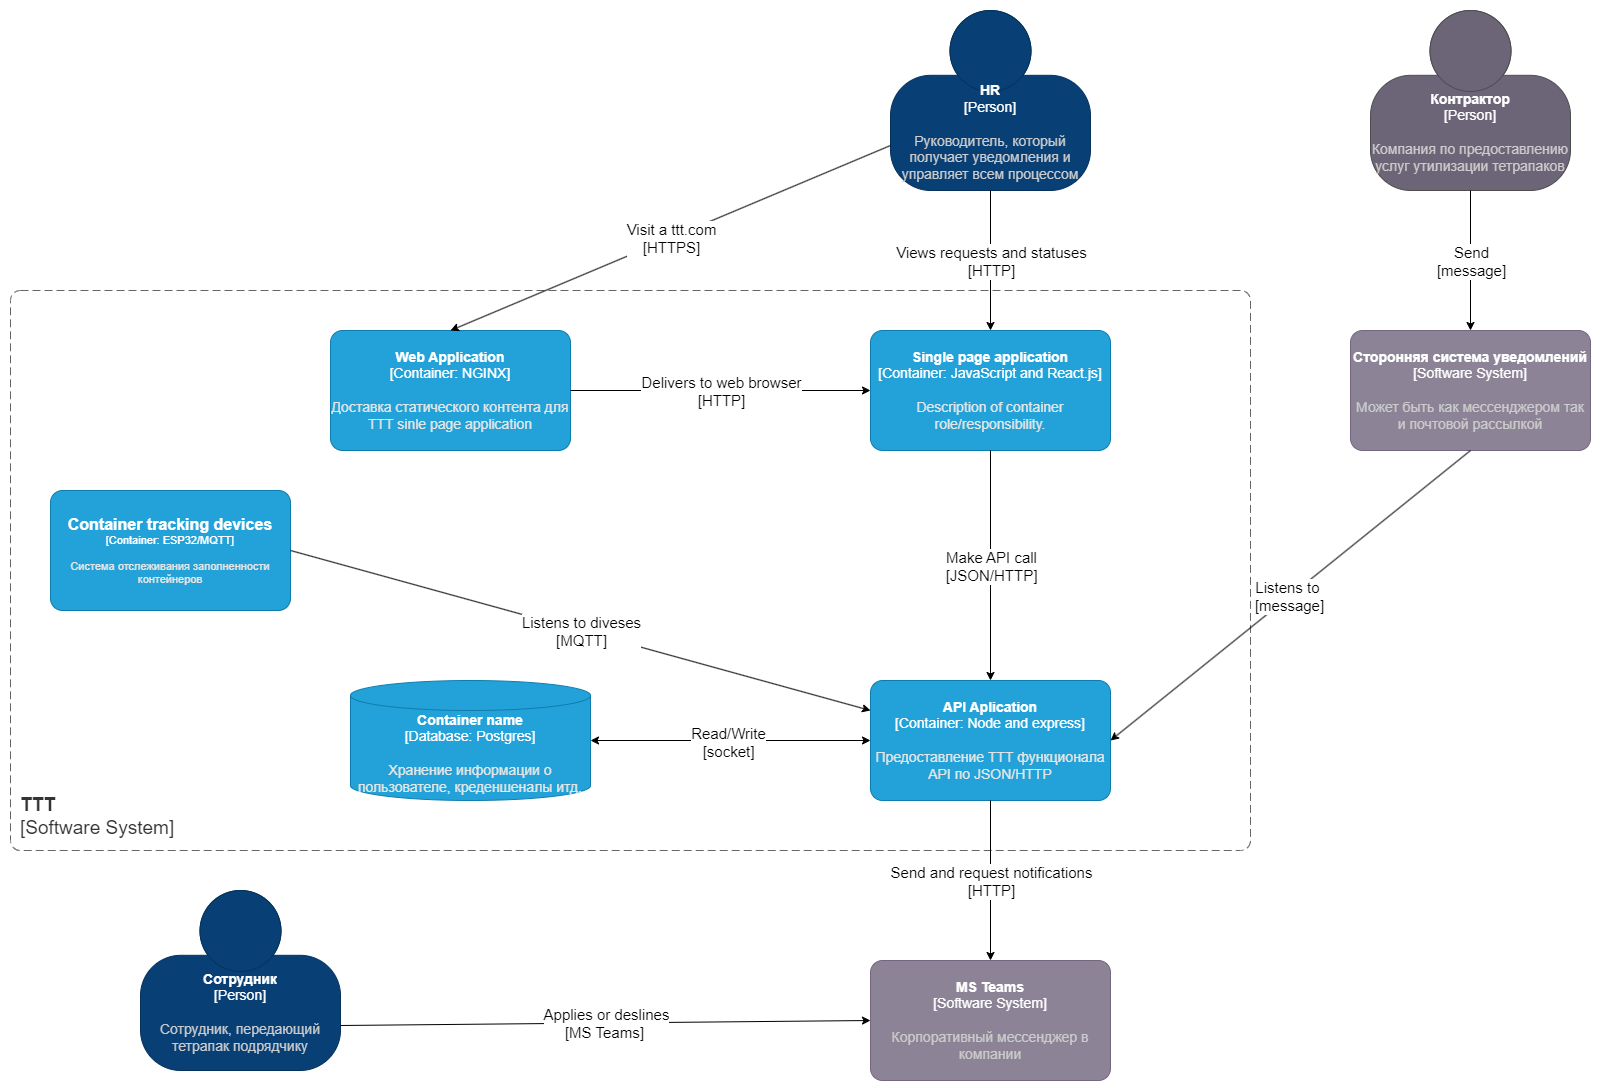

The diagram above was exported from draw.io. Its source (the exported page's mxGraphModel, read from the mxfile embedded in the PNG):
<mxGraphModel dx="2049" dy="1066" grid="1" gridSize="10" guides="1" tooltips="1" connect="1" arrows="1" fold="1" page="1" pageScale="1" pageWidth="1654" pageHeight="1169" math="0" shadow="0">
  <root>
    <mxCell id="0" />
    <mxCell id="1" parent="0" />
    <object placeholders="1" c4Name="Контрактор" c4Type="Person" c4Description="Компания по предоставлению услуг утилизации тетрапаков" label="&lt;font style=&quot;font-size: 14px;&quot;&gt;&lt;b style=&quot;font-size: 14px;&quot;&gt;%c4Name%&lt;/b&gt;&lt;/font&gt;&lt;div style=&quot;font-size: 14px;&quot;&gt;[%c4Type%]&lt;/div&gt;&lt;br style=&quot;font-size: 14px;&quot;&gt;&lt;div style=&quot;font-size: 14px;&quot;&gt;&lt;font style=&quot;font-size: 14px;&quot;&gt;&lt;font color=&quot;#cccccc&quot; style=&quot;font-size: 14px;&quot;&gt;%c4Description%&lt;/font&gt;&lt;/font&gt;&lt;/div&gt;" id="kFVW0IOZF7SV2Molz-uF-1">
      <mxCell style="html=1;fontSize=14;dashed=0;whiteSpace=wrap;fillColor=#6C6477;strokeColor=#4D4D4D;fontColor=#ffffff;shape=mxgraph.c4.person2;align=center;metaEdit=1;points=[[0.5,0,0],[1,0.5,0],[1,0.75,0],[0.75,1,0],[0.5,1,0],[0.25,1,0],[0,0.75,0],[0,0.5,0]];resizable=0;" vertex="1" parent="1">
        <mxGeometry x="1400" y="40" width="200" height="180" as="geometry" />
      </mxCell>
    </object>
    <object placeholders="1" c4Name="Сторонняя система уведомлений" c4Type="Software System" c4Description="Может быть как мессенджером так и почтовой рассылкой" label="&lt;font style=&quot;font-size: 14px;&quot;&gt;&lt;b style=&quot;font-size: 14px;&quot;&gt;%c4Name%&lt;/b&gt;&lt;/font&gt;&lt;div style=&quot;font-size: 14px;&quot;&gt;[%c4Type%]&lt;/div&gt;&lt;br style=&quot;font-size: 14px;&quot;&gt;&lt;div style=&quot;font-size: 14px;&quot;&gt;&lt;font style=&quot;font-size: 14px;&quot;&gt;&lt;font style=&quot;font-size: 14px;&quot; color=&quot;#cccccc&quot;&gt;%c4Description%&lt;/font&gt;&lt;/font&gt;&lt;/div&gt;" id="kFVW0IOZF7SV2Molz-uF-2">
      <mxCell style="rounded=1;whiteSpace=wrap;html=1;labelBackgroundColor=none;fillColor=#8C8496;fontColor=#ffffff;align=center;arcSize=10;strokeColor=#736782;metaEdit=1;resizable=0;points=[[0.25,0,0],[0.5,0,0],[0.75,0,0],[1,0.25,0],[1,0.5,0],[1,0.75,0],[0.75,1,0],[0.5,1,0],[0.25,1,0],[0,0.75,0],[0,0.5,0],[0,0.25,0]];fontSize=14;" vertex="1" parent="1">
        <mxGeometry x="1380" y="360" width="240" height="120" as="geometry" />
      </mxCell>
    </object>
    <object placeholders="1" c4Name="HR" c4Type="Person" c4Description="Руководитель, который получает уведомления и управляет всем процессом" label="&lt;font style=&quot;font-size: 14px;&quot;&gt;&lt;b style=&quot;font-size: 14px;&quot;&gt;%c4Name%&lt;/b&gt;&lt;/font&gt;&lt;div style=&quot;font-size: 14px;&quot;&gt;[%c4Type%]&lt;/div&gt;&lt;br style=&quot;font-size: 14px;&quot;&gt;&lt;div style=&quot;font-size: 14px;&quot;&gt;&lt;font style=&quot;font-size: 14px;&quot;&gt;&lt;font color=&quot;#cccccc&quot; style=&quot;font-size: 14px;&quot;&gt;%c4Description%&lt;/font&gt;&lt;/font&gt;&lt;/div&gt;" id="kFVW0IOZF7SV2Molz-uF-3">
      <mxCell style="html=1;fontSize=14;dashed=0;whiteSpace=wrap;fillColor=#083F75;strokeColor=#06315C;fontColor=#ffffff;shape=mxgraph.c4.person2;align=center;metaEdit=1;points=[[0.5,0,0],[1,0.5,0],[1,0.75,0],[0.75,1,0],[0.5,1,0],[0.25,1,0],[0,0.75,0],[0,0.5,0]];resizable=0;" vertex="1" parent="1">
        <mxGeometry x="920" y="40" width="200" height="180" as="geometry" />
      </mxCell>
    </object>
    <object placeholders="1" c4Name="TTT" c4Type="ContainerScopeBoundary" c4Application="Software System" label="&lt;font style=&quot;font-size: 19px;&quot;&gt;&lt;b style=&quot;font-size: 19px;&quot;&gt;&lt;div style=&quot;text-align: left; font-size: 19px;&quot;&gt;%c4Name%&lt;/div&gt;&lt;/b&gt;&lt;/font&gt;&lt;div style=&quot;text-align: left; font-size: 19px;&quot;&gt;[%c4Application%]&lt;/div&gt;" id="kFVW0IOZF7SV2Molz-uF-4">
      <mxCell style="rounded=1;fontSize=19;whiteSpace=wrap;html=1;dashed=1;arcSize=20;fillColor=none;strokeColor=#666666;fontColor=#333333;labelBackgroundColor=none;align=left;verticalAlign=bottom;labelBorderColor=none;spacingTop=0;spacing=10;dashPattern=8 4;metaEdit=1;rotatable=0;perimeter=rectanglePerimeter;noLabel=0;labelPadding=0;allowArrows=0;connectable=0;expand=0;recursiveResize=0;editable=1;pointerEvents=0;absoluteArcSize=1;points=[[0.25,0,0],[0.5,0,0],[0.75,0,0],[1,0.25,0],[1,0.5,0],[1,0.75,0],[0.75,1,0],[0.5,1,0],[0.25,1,0],[0,0.75,0],[0,0.5,0],[0,0.25,0]];" vertex="1" parent="1">
        <mxGeometry x="40" y="320" width="1240" height="560" as="geometry" />
      </mxCell>
    </object>
    <object placeholders="1" c4Name="Web Application" c4Type="Container" c4Technology="NGINX" c4Description="Доставка статического контента для TTT sinle page application" label="&lt;font style=&quot;font-size: 14px;&quot;&gt;&lt;b style=&quot;font-size: 14px;&quot;&gt;%c4Name%&lt;/b&gt;&lt;/font&gt;&lt;div style=&quot;font-size: 14px;&quot;&gt;[%c4Type%: %c4Technology%]&lt;/div&gt;&lt;br style=&quot;font-size: 14px;&quot;&gt;&lt;div style=&quot;font-size: 14px;&quot;&gt;&lt;font style=&quot;font-size: 14px;&quot;&gt;&lt;font color=&quot;#E6E6E6&quot; style=&quot;font-size: 14px;&quot;&gt;%c4Description%&lt;/font&gt;&lt;/font&gt;&lt;/div&gt;" id="kFVW0IOZF7SV2Molz-uF-5">
      <mxCell style="rounded=1;whiteSpace=wrap;html=1;fontSize=14;labelBackgroundColor=none;fillColor=#23A2D9;fontColor=#ffffff;align=center;arcSize=10;strokeColor=#0E7DAD;metaEdit=1;resizable=0;points=[[0.25,0,0],[0.5,0,0],[0.75,0,0],[1,0.25,0],[1,0.5,0],[1,0.75,0],[0.75,1,0],[0.5,1,0],[0.25,1,0],[0,0.75,0],[0,0.5,0],[0,0.25,0]];" vertex="1" parent="1">
        <mxGeometry x="360" y="360" width="240" height="120" as="geometry" />
      </mxCell>
    </object>
    <object placeholders="1" c4Name="Single page application" c4Type="Container" c4Technology="JavaScript and React.js" c4Description="Description of container role/responsibility." label="&lt;font style=&quot;font-size: 14px;&quot;&gt;&lt;b style=&quot;font-size: 14px;&quot;&gt;%c4Name%&lt;/b&gt;&lt;/font&gt;&lt;div style=&quot;font-size: 14px;&quot;&gt;[%c4Type%: %c4Technology%]&lt;/div&gt;&lt;br style=&quot;font-size: 14px;&quot;&gt;&lt;div style=&quot;font-size: 14px;&quot;&gt;&lt;font style=&quot;font-size: 14px;&quot;&gt;&lt;font color=&quot;#E6E6E6&quot; style=&quot;font-size: 14px;&quot;&gt;%c4Description%&lt;/font&gt;&lt;/font&gt;&lt;/div&gt;" id="kFVW0IOZF7SV2Molz-uF-6">
      <mxCell style="rounded=1;whiteSpace=wrap;html=1;fontSize=14;labelBackgroundColor=none;fillColor=#23A2D9;fontColor=#ffffff;align=center;arcSize=10;strokeColor=#0E7DAD;metaEdit=1;resizable=0;points=[[0.25,0,0],[0.5,0,0],[0.75,0,0],[1,0.25,0],[1,0.5,0],[1,0.75,0],[0.75,1,0],[0.5,1,0],[0.25,1,0],[0,0.75,0],[0,0.5,0],[0,0.25,0]];" vertex="1" parent="1">
        <mxGeometry x="900" y="360" width="240" height="120" as="geometry" />
      </mxCell>
    </object>
    <object placeholders="1" c4Name="API Aplication" c4Type="Container" c4Technology="Node and express" c4Description="Предоставление TTT функционала API по JSON/HTTP" label="&lt;font style=&quot;font-size: 14px;&quot;&gt;&lt;b style=&quot;font-size: 14px;&quot;&gt;%c4Name%&lt;/b&gt;&lt;/font&gt;&lt;div style=&quot;font-size: 14px;&quot;&gt;[%c4Type%: %c4Technology%]&lt;/div&gt;&lt;br style=&quot;font-size: 14px;&quot;&gt;&lt;div style=&quot;font-size: 14px;&quot;&gt;&lt;font style=&quot;font-size: 14px;&quot;&gt;&lt;font color=&quot;#E6E6E6&quot; style=&quot;font-size: 14px;&quot;&gt;%c4Description%&lt;/font&gt;&lt;/font&gt;&lt;/div&gt;" id="kFVW0IOZF7SV2Molz-uF-7">
      <mxCell style="rounded=1;whiteSpace=wrap;html=1;fontSize=14;labelBackgroundColor=none;fillColor=#23A2D9;fontColor=#ffffff;align=center;arcSize=10;strokeColor=#0E7DAD;metaEdit=1;resizable=0;points=[[0.25,0,0],[0.5,0,0],[0.75,0,0],[1,0.25,0],[1,0.5,0],[1,0.75,0],[0.75,1,0],[0.5,1,0],[0.25,1,0],[0,0.75,0],[0,0.5,0],[0,0.25,0]];" vertex="1" parent="1">
        <mxGeometry x="900" y="710" width="240" height="120" as="geometry" />
      </mxCell>
    </object>
    <object placeholders="1" c4Name="Container tracking devices" c4Type="Container" c4Technology="ESP32/MQTT" c4Description="Система отслеживания заполненности контейнеров" label="&lt;font style=&quot;font-size: 16px&quot;&gt;&lt;b&gt;%c4Name%&lt;/b&gt;&lt;/font&gt;&lt;div&gt;[%c4Type%: %c4Technology%]&lt;/div&gt;&lt;br&gt;&lt;div&gt;&lt;font style=&quot;font-size: 11px&quot;&gt;&lt;font color=&quot;#E6E6E6&quot;&gt;%c4Description%&lt;/font&gt;&lt;/div&gt;" id="kFVW0IOZF7SV2Molz-uF-8">
      <mxCell style="rounded=1;whiteSpace=wrap;html=1;fontSize=11;labelBackgroundColor=none;fillColor=#23A2D9;fontColor=#ffffff;align=center;arcSize=10;strokeColor=#0E7DAD;metaEdit=1;resizable=0;points=[[0.25,0,0],[0.5,0,0],[0.75,0,0],[1,0.25,0],[1,0.5,0],[1,0.75,0],[0.75,1,0],[0.5,1,0],[0.25,1,0],[0,0.75,0],[0,0.5,0],[0,0.25,0]];" vertex="1" parent="1">
        <mxGeometry x="80" y="520" width="240" height="120" as="geometry" />
      </mxCell>
    </object>
    <object placeholders="1" c4Type="Container name" c4Container="Database" c4Technology="Postgres" c4Description="Хранение информации о пользователе, креденшеналы итд." label="&lt;font style=&quot;font-size: 14px;&quot;&gt;&lt;b style=&quot;font-size: 14px;&quot;&gt;%c4Type%&lt;/b&gt;&lt;/font&gt;&lt;div style=&quot;font-size: 14px;&quot;&gt;[%c4Container%:&amp;nbsp;%c4Technology%]&lt;/div&gt;&lt;br style=&quot;font-size: 14px;&quot;&gt;&lt;div style=&quot;font-size: 14px;&quot;&gt;&lt;font style=&quot;font-size: 14px;&quot;&gt;&lt;font style=&quot;font-size: 14px;&quot; color=&quot;#E6E6E6&quot;&gt;%c4Description%&lt;/font&gt;&lt;/font&gt;&lt;/div&gt;" id="kFVW0IOZF7SV2Molz-uF-9">
      <mxCell style="shape=cylinder3;size=15;whiteSpace=wrap;html=1;boundedLbl=1;rounded=0;labelBackgroundColor=none;fillColor=#23A2D9;fontSize=14;fontColor=#ffffff;align=center;strokeColor=#0E7DAD;metaEdit=1;points=[[0.5,0,0],[1,0.25,0],[1,0.5,0],[1,0.75,0],[0.5,1,0],[0,0.75,0],[0,0.5,0],[0,0.25,0]];resizable=0;" vertex="1" parent="1">
        <mxGeometry x="380" y="710" width="240" height="120" as="geometry" />
      </mxCell>
    </object>
    <object placeholders="1" c4Name="MS Teams" c4Type="Software System" c4Description="Корпоративный мессенджер в компании" label="&lt;font style=&quot;font-size: 14px;&quot;&gt;&lt;b style=&quot;font-size: 14px;&quot;&gt;%c4Name%&lt;/b&gt;&lt;/font&gt;&lt;div style=&quot;font-size: 14px;&quot;&gt;[%c4Type%]&lt;/div&gt;&lt;br style=&quot;font-size: 14px;&quot;&gt;&lt;div style=&quot;font-size: 14px;&quot;&gt;&lt;font style=&quot;font-size: 14px;&quot;&gt;&lt;font style=&quot;font-size: 14px;&quot; color=&quot;#cccccc&quot;&gt;%c4Description%&lt;/font&gt;&lt;/font&gt;&lt;/div&gt;" id="kFVW0IOZF7SV2Molz-uF-10">
      <mxCell style="rounded=1;whiteSpace=wrap;html=1;labelBackgroundColor=none;fillColor=#8C8496;fontColor=#ffffff;align=center;arcSize=10;strokeColor=#736782;metaEdit=1;resizable=0;points=[[0.25,0,0],[0.5,0,0],[0.75,0,0],[1,0.25,0],[1,0.5,0],[1,0.75,0],[0.75,1,0],[0.5,1,0],[0.25,1,0],[0,0.75,0],[0,0.5,0],[0,0.25,0]];fontSize=14;" vertex="1" parent="1">
        <mxGeometry x="900" y="990" width="240" height="120" as="geometry" />
      </mxCell>
    </object>
    <object placeholders="1" c4Name="Сотрудник" c4Type="Person" c4Description="Сотрудник, передающий тетрапак подрядчику" label="&lt;font style=&quot;font-size: 14px;&quot;&gt;&lt;b style=&quot;font-size: 14px;&quot;&gt;%c4Name%&lt;/b&gt;&lt;/font&gt;&lt;div style=&quot;font-size: 14px;&quot;&gt;[%c4Type%]&lt;/div&gt;&lt;br style=&quot;font-size: 14px;&quot;&gt;&lt;div style=&quot;font-size: 14px;&quot;&gt;&lt;font style=&quot;font-size: 14px;&quot;&gt;&lt;font color=&quot;#cccccc&quot; style=&quot;font-size: 14px;&quot;&gt;%c4Description%&lt;/font&gt;&lt;/font&gt;&lt;/div&gt;" id="kFVW0IOZF7SV2Molz-uF-11">
      <mxCell style="html=1;fontSize=14;dashed=0;whiteSpace=wrap;fillColor=#083F75;strokeColor=#06315C;fontColor=#ffffff;shape=mxgraph.c4.person2;align=center;metaEdit=1;points=[[0.5,0,0],[1,0.5,0],[1,0.75,0],[0.75,1,0],[0.5,1,0],[0.25,1,0],[0,0.75,0],[0,0.5,0]];resizable=0;" vertex="1" parent="1">
        <mxGeometry x="170" y="920" width="200" height="180" as="geometry" />
      </mxCell>
    </object>
    <mxCell id="kFVW0IOZF7SV2Molz-uF-15" value="" style="endArrow=classic;html=1;rounded=0;exitX=0;exitY=0.75;exitDx=0;exitDy=0;exitPerimeter=0;entryX=0.5;entryY=0;entryDx=0;entryDy=0;entryPerimeter=0;" edge="1" parent="1" source="kFVW0IOZF7SV2Molz-uF-3" target="kFVW0IOZF7SV2Molz-uF-5">
      <mxGeometry relative="1" as="geometry">
        <mxPoint x="870" y="450" as="sourcePoint" />
        <mxPoint x="970" y="450" as="targetPoint" />
      </mxGeometry>
    </mxCell>
    <mxCell id="kFVW0IOZF7SV2Molz-uF-16" value="Visit a ttt.com&lt;br style=&quot;font-size: 15px;&quot;&gt;[HTTPS]" style="edgeLabel;resizable=0;html=1;;align=center;verticalAlign=middle;fontSize=15;" connectable="0" vertex="1" parent="kFVW0IOZF7SV2Molz-uF-15">
      <mxGeometry relative="1" as="geometry" />
    </mxCell>
    <mxCell id="kFVW0IOZF7SV2Molz-uF-18" value="" style="endArrow=classic;html=1;rounded=0;exitX=0.5;exitY=1;exitDx=0;exitDy=0;exitPerimeter=0;entryX=0.5;entryY=0;entryDx=0;entryDy=0;entryPerimeter=0;" edge="1" parent="1" source="kFVW0IOZF7SV2Molz-uF-3" target="kFVW0IOZF7SV2Molz-uF-6">
      <mxGeometry relative="1" as="geometry">
        <mxPoint x="930" y="185" as="sourcePoint" />
        <mxPoint x="490" y="370" as="targetPoint" />
      </mxGeometry>
    </mxCell>
    <mxCell id="kFVW0IOZF7SV2Molz-uF-19" value="Views requests and statuses&lt;br style=&quot;font-size: 15px;&quot;&gt;[HTTP]" style="edgeLabel;resizable=0;html=1;;align=center;verticalAlign=middle;fontSize=15;" connectable="0" vertex="1" parent="kFVW0IOZF7SV2Molz-uF-18">
      <mxGeometry relative="1" as="geometry" />
    </mxCell>
    <mxCell id="kFVW0IOZF7SV2Molz-uF-20" value="" style="endArrow=classic;html=1;rounded=0;exitX=0.5;exitY=1;exitDx=0;exitDy=0;exitPerimeter=0;" edge="1" parent="1" source="kFVW0IOZF7SV2Molz-uF-6" target="kFVW0IOZF7SV2Molz-uF-7">
      <mxGeometry relative="1" as="geometry">
        <mxPoint x="1030" y="230" as="sourcePoint" />
        <mxPoint x="1030" y="370" as="targetPoint" />
      </mxGeometry>
    </mxCell>
    <mxCell id="kFVW0IOZF7SV2Molz-uF-21" value="Make API call&lt;br style=&quot;font-size: 15px;&quot;&gt;[JSON/HTTP]" style="edgeLabel;resizable=0;html=1;;align=center;verticalAlign=middle;fontSize=15;" connectable="0" vertex="1" parent="kFVW0IOZF7SV2Molz-uF-20">
      <mxGeometry relative="1" as="geometry" />
    </mxCell>
    <mxCell id="kFVW0IOZF7SV2Molz-uF-23" value="" style="endArrow=classic;html=1;rounded=0;exitX=0.5;exitY=1;exitDx=0;exitDy=0;exitPerimeter=0;entryX=0.5;entryY=0;entryDx=0;entryDy=0;entryPerimeter=0;" edge="1" parent="1" source="kFVW0IOZF7SV2Molz-uF-1" target="kFVW0IOZF7SV2Molz-uF-2">
      <mxGeometry relative="1" as="geometry">
        <mxPoint x="1030" y="490" as="sourcePoint" />
        <mxPoint x="1030" y="720" as="targetPoint" />
      </mxGeometry>
    </mxCell>
    <mxCell id="kFVW0IOZF7SV2Molz-uF-24" value="Send&lt;br style=&quot;font-size: 15px;&quot;&gt;[message]" style="edgeLabel;resizable=0;html=1;;align=center;verticalAlign=middle;fontSize=15;" connectable="0" vertex="1" parent="kFVW0IOZF7SV2Molz-uF-23">
      <mxGeometry relative="1" as="geometry" />
    </mxCell>
    <mxCell id="kFVW0IOZF7SV2Molz-uF-25" value="" style="endArrow=classic;html=1;rounded=0;exitX=0.5;exitY=1;exitDx=0;exitDy=0;exitPerimeter=0;entryX=1;entryY=0.5;entryDx=0;entryDy=0;entryPerimeter=0;" edge="1" parent="1" source="kFVW0IOZF7SV2Molz-uF-2" target="kFVW0IOZF7SV2Molz-uF-7">
      <mxGeometry relative="1" as="geometry">
        <mxPoint x="1510" y="230" as="sourcePoint" />
        <mxPoint x="1510" y="370" as="targetPoint" />
      </mxGeometry>
    </mxCell>
    <mxCell id="kFVW0IOZF7SV2Molz-uF-26" value="Listens to&amp;nbsp;&lt;br style=&quot;font-size: 15px;&quot;&gt;[message]" style="edgeLabel;resizable=0;html=1;;align=center;verticalAlign=middle;fontSize=15;" connectable="0" vertex="1" parent="kFVW0IOZF7SV2Molz-uF-25">
      <mxGeometry relative="1" as="geometry">
        <mxPoint x="-1" as="offset" />
      </mxGeometry>
    </mxCell>
    <mxCell id="kFVW0IOZF7SV2Molz-uF-27" value="" style="endArrow=classic;html=1;rounded=0;exitX=0.5;exitY=1;exitDx=0;exitDy=0;exitPerimeter=0;" edge="1" parent="1" source="kFVW0IOZF7SV2Molz-uF-7" target="kFVW0IOZF7SV2Molz-uF-10">
      <mxGeometry relative="1" as="geometry">
        <mxPoint x="1210" y="910" as="sourcePoint" />
        <mxPoint x="1210" y="1050" as="targetPoint" />
      </mxGeometry>
    </mxCell>
    <mxCell id="kFVW0IOZF7SV2Molz-uF-28" value="Send and request notifications&lt;br style=&quot;font-size: 15px;&quot;&gt;[HTTP]" style="edgeLabel;resizable=0;html=1;;align=center;verticalAlign=middle;fontSize=15;" connectable="0" vertex="1" parent="kFVW0IOZF7SV2Molz-uF-27">
      <mxGeometry relative="1" as="geometry" />
    </mxCell>
    <mxCell id="kFVW0IOZF7SV2Molz-uF-29" value="" style="endArrow=classic;startArrow=classic;html=1;rounded=0;entryX=0;entryY=0.5;entryDx=0;entryDy=0;entryPerimeter=0;exitX=1;exitY=0.5;exitDx=0;exitDy=0;exitPerimeter=0;" edge="1" parent="1" source="kFVW0IOZF7SV2Molz-uF-9" target="kFVW0IOZF7SV2Molz-uF-7">
      <mxGeometry width="50" height="50" relative="1" as="geometry">
        <mxPoint x="760" y="830" as="sourcePoint" />
        <mxPoint x="810" y="780" as="targetPoint" />
      </mxGeometry>
    </mxCell>
    <mxCell id="kFVW0IOZF7SV2Molz-uF-36" value="Read/Write&lt;br style=&quot;font-size: 15px;&quot;&gt;[socket]" style="edgeLabel;html=1;align=center;verticalAlign=middle;resizable=0;points=[];fontSize=15;" vertex="1" connectable="0" parent="kFVW0IOZF7SV2Molz-uF-29">
      <mxGeometry x="-0.0238" y="-1" relative="1" as="geometry">
        <mxPoint as="offset" />
      </mxGeometry>
    </mxCell>
    <mxCell id="kFVW0IOZF7SV2Molz-uF-30" value="" style="endArrow=classic;html=1;rounded=0;exitX=1;exitY=0.5;exitDx=0;exitDy=0;exitPerimeter=0;entryX=0;entryY=0.25;entryDx=0;entryDy=0;entryPerimeter=0;" edge="1" parent="1" source="kFVW0IOZF7SV2Molz-uF-8" target="kFVW0IOZF7SV2Molz-uF-7">
      <mxGeometry relative="1" as="geometry">
        <mxPoint x="870" y="690" as="sourcePoint" />
        <mxPoint x="970" y="690" as="targetPoint" />
      </mxGeometry>
    </mxCell>
    <mxCell id="kFVW0IOZF7SV2Molz-uF-31" value="Listens to diveses&lt;br style=&quot;font-size: 15px;&quot;&gt;[MQTT]" style="edgeLabel;resizable=0;html=1;;align=center;verticalAlign=middle;fontSize=15;" connectable="0" vertex="1" parent="kFVW0IOZF7SV2Molz-uF-30">
      <mxGeometry relative="1" as="geometry" />
    </mxCell>
    <mxCell id="kFVW0IOZF7SV2Molz-uF-32" value="" style="endArrow=classic;html=1;rounded=0;exitX=1;exitY=0.5;exitDx=0;exitDy=0;exitPerimeter=0;entryX=0;entryY=0.5;entryDx=0;entryDy=0;entryPerimeter=0;" edge="1" parent="1" source="kFVW0IOZF7SV2Molz-uF-5" target="kFVW0IOZF7SV2Molz-uF-6">
      <mxGeometry relative="1" as="geometry">
        <mxPoint x="650" y="420" as="sourcePoint" />
        <mxPoint x="750" y="420" as="targetPoint" />
      </mxGeometry>
    </mxCell>
    <mxCell id="kFVW0IOZF7SV2Molz-uF-33" value="Delivers to web browser&lt;br style=&quot;font-size: 15px;&quot;&gt;[HTTP]" style="edgeLabel;resizable=0;html=1;;align=center;verticalAlign=middle;fontSize=15;" connectable="0" vertex="1" parent="kFVW0IOZF7SV2Molz-uF-32">
      <mxGeometry relative="1" as="geometry" />
    </mxCell>
    <mxCell id="kFVW0IOZF7SV2Molz-uF-34" value="" style="endArrow=classic;html=1;rounded=0;exitX=1;exitY=0.75;exitDx=0;exitDy=0;exitPerimeter=0;entryX=0;entryY=0.5;entryDx=0;entryDy=0;entryPerimeter=0;" edge="1" parent="1" source="kFVW0IOZF7SV2Molz-uF-11" target="kFVW0IOZF7SV2Molz-uF-10">
      <mxGeometry relative="1" as="geometry">
        <mxPoint x="470" y="1030" as="sourcePoint" />
        <mxPoint x="570" y="1030" as="targetPoint" />
      </mxGeometry>
    </mxCell>
    <mxCell id="kFVW0IOZF7SV2Molz-uF-35" value="Applies or deslines&lt;br style=&quot;font-size: 15px;&quot;&gt;[MS Teams]&amp;nbsp;" style="edgeLabel;resizable=0;html=1;;align=center;verticalAlign=middle;fontSize=15;" connectable="0" vertex="1" parent="kFVW0IOZF7SV2Molz-uF-34">
      <mxGeometry relative="1" as="geometry" />
    </mxCell>
  </root>
</mxGraphModel>